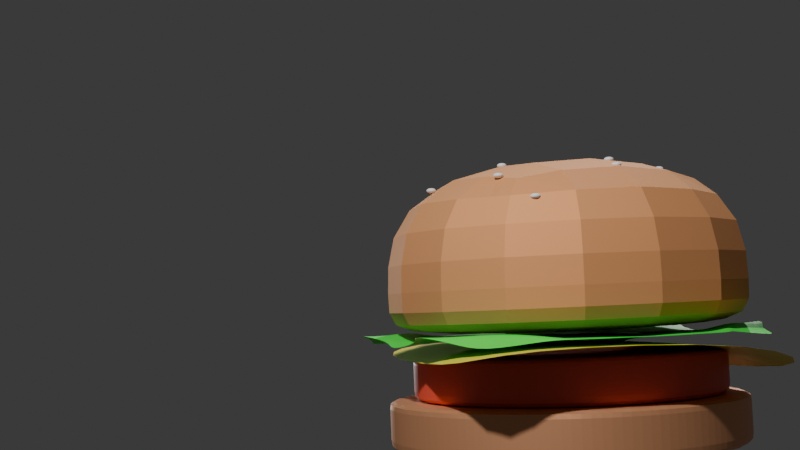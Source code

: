 # Source: hamburguesa.blend  (saved by Blender 4.4.32; exported with 4.5.12 LTS)
import bpy
from mathutils import Matrix  # noqa: F401  (used for matrix-valued properties, if any)

bpy.ops.wm.read_factory_settings(use_empty=True)
scene = bpy.context.scene
scene.name = 'Scene'

# ---- collections
col_collection = bpy.data.collections.new('Collection'); scene.collection.children.link(col_collection)

# ---- materials (node trees are filled in below, after node groups)
mat_pan_001 = bpy.data.materials.new('pan.001')
mat_material = bpy.data.materials.new('Material')
mat_material.alpha_threshold = 0.0
mat_material.roughness = 0.5
mat_material.line_color = (0.0, 0.0, 0.0, 1.0)
mat_carne_002 = bpy.data.materials.new('carne.002')
mat_material_002 = bpy.data.materials.new('Material.002')
mat_material_003 = bpy.data.materials.new('Material.003')
mat_queso_001 = bpy.data.materials.new('queso.001')
mat_material_001 = bpy.data.materials.new('Material.001')

# ---- material node trees
mat_pan_001.use_nodes = True; mat_pan_001.node_tree.nodes.clear()
_N = mat_pan_001.node_tree.nodes; _L = mat_pan_001.node_tree.links
n0 = _N.new('ShaderNodeBsdfPrincipled'); n0.name = 'BSDF Principista'; n0.location = (10, 300)
n0.inputs[0].default_value = (0.7991, 0.3813, 0.162, 1.0)
n1 = _N.new('ShaderNodeOutputMaterial'); n1.name = 'Material'; n1.location = (300, 300)
_L.new(n0.outputs[0], n1.inputs[0])
n1.is_active_output = True
mat_material.use_nodes = True; mat_material.node_tree.nodes.clear()
_N = mat_material.node_tree.nodes; _L = mat_material.node_tree.links
n0 = _N.new('ShaderNodeOutputMaterial'); n0.name = 'Material Output'; n0.location = (300, 300)
n1 = _N.new('ShaderNodeBsdfPrincipled'); n1.name = 'Principled BSDF'; n1.location = (10, 300)
n1.inputs[0].default_value = (0.7991, 0.3813, 0.162, 1.0)
n1.inputs[1].default_value = 0.578
n1.inputs[2].default_value = 0.7661
n1.inputs[3].default_value = 1.45
_L.new(n1.outputs[0], n0.inputs[0])
n0.is_active_output = True
mat_carne_002.use_nodes = True; mat_carne_002.node_tree.nodes.clear()
_N = mat_carne_002.node_tree.nodes; _L = mat_carne_002.node_tree.links
n0 = _N.new('ShaderNodeBsdfPrincipled'); n0.name = 'BSDF Principista'; n0.location = (10, 300)
n0.inputs[0].default_value = (0.8023, 0.0896, 0.04672, 1.0)
n1 = _N.new('ShaderNodeOutputMaterial'); n1.name = 'Material'; n1.location = (300, 300)
_L.new(n0.outputs[0], n1.inputs[0])
n1.is_active_output = True
mat_material_002.use_nodes = True; mat_material_002.node_tree.nodes.clear()
_N = mat_material_002.node_tree.nodes; _L = mat_material_002.node_tree.links
n0 = _N.new('ShaderNodeBsdfPrincipled'); n0.name = 'BSDF Principista'; n0.location = (10, 300)
n0.inputs[0].default_value = (0.8004, 0.3762, 0.1892, 1.0)
n0.inputs[1].default_value = 0.5413
n1 = _N.new('ShaderNodeOutputMaterial'); n1.name = 'Material'; n1.location = (300, 300)
_L.new(n0.outputs[0], n1.inputs[0])
n1.is_active_output = True
mat_material_003.use_nodes = True; mat_material_003.node_tree.nodes.clear()
_N = mat_material_003.node_tree.nodes; _L = mat_material_003.node_tree.links
n0 = _N.new('ShaderNodeBsdfPrincipled'); n0.name = 'BSDF Principista'; n0.location = (10, 300)
n0.inputs[0].default_value = (0.8, 0.3072, 0.113, 1.0)
n1 = _N.new('ShaderNodeOutputMaterial'); n1.name = 'Material'; n1.location = (300, 300)
_L.new(n0.outputs[0], n1.inputs[0])
n1.is_active_output = True
mat_queso_001.use_nodes = True; mat_queso_001.node_tree.nodes.clear()
_N = mat_queso_001.node_tree.nodes; _L = mat_queso_001.node_tree.links
n0 = _N.new('ShaderNodeBsdfPrincipled'); n0.name = 'BSDF Principista'; n0.location = (10, 300)
n0.inputs[0].default_value = (0.8, 0.7024, 0.05423, 1.0)
n1 = _N.new('ShaderNodeOutputMaterial'); n1.name = 'Material'; n1.location = (300, 300)
_L.new(n0.outputs[0], n1.inputs[0])
n1.is_active_output = True
mat_material_001.use_nodes = True; mat_material_001.node_tree.nodes.clear()
_N = mat_material_001.node_tree.nodes; _L = mat_material_001.node_tree.links
n0 = _N.new('ShaderNodeBsdfPrincipled'); n0.name = 'BSDF Principista'; n0.location = (10, 300)
n0.inputs[0].default_value = (0.0372, 0.8, 0.05866, 1.0)
n1 = _N.new('ShaderNodeOutputMaterial'); n1.name = 'Material'; n1.location = (300, 300)
_L.new(n0.outputs[0], n1.inputs[0])
n1.is_active_output = True

# ---- world
world_entorno = bpy.data.worlds.new('Entorno'); scene.world = world_entorno
world_entorno.use_nodes = True; world_entorno.node_tree.nodes.clear()
_N = world_entorno.node_tree.nodes; _L = world_entorno.node_tree.links
n0 = _N.new('ShaderNodeBackground'); n0.name = 'Fondo'; n0.location = (10, 300)
n0.inputs[0].default_value = (0.05, 0.05, 0.05, 1.0)
n1 = _N.new('ShaderNodeOutputWorld'); n1.name = 'Entorno'; n1.location = (300, 300)
_L.new(n0.outputs[0], n1.inputs[0])
n1.is_active_output = True

# ---- cameras
cam_camera = bpy.data.cameras.new('Camera')
cam_camera.clip_end = 100.0
cam_camera.ortho_scale = 7.314

# ---- lights
light_light = bpy.data.lights.new('Light', 'POINT')
light_light.energy = 1000.0
light_light.shadow_soft_size = 0.1
light_sol = bpy.data.lights.new('Sol', 'SUN')
light_sol.energy = 1.0
light_sol_001 = bpy.data.lights.new('Sol.001', 'SUN')
light_sol_001.energy = 1.0

# ---- meshes
me_cube = bpy.data.meshes.new('Cube')
me_cube.from_pydata([(0.9485, 0.7782, -0.8294), (0.9492, -0.07958, -0.8284), (0.8793, 0.7896, 0.9629), (0.8724, -0.09282, 0.9498), (-0.828, 0.7711, -0.8568), (-0.8216, -0.08287, -0.8848), (-0.919, 0.7794, 0.9012), (-0.9058, -0.1054, 0.873), (0.9436, 0.6825, -0.823), (-0.9114, 0.6567, 0.8784), (0.8668, 0.6693, 0.9553), (-0.82, 0.6883, -0.8594)], [], [(0, 4, 6, 2), (10, 2, 6, 9), (9, 6, 4, 11), (5, 1, 3, 7), (8, 0, 2, 10), (11, 4, 0, 8), (5, 11, 8, 1), (1, 8, 10, 3), (7, 9, 11, 5), (3, 10, 9, 7)])
me_cube.polygons.foreach_set('material_index', [1, 1, 1, 1, 1, 1, 1, 1, 1, 1])
_uv = me_cube.uv_layers.new(name='UVMap')
_uv.uv.foreach_set('vector', [0.625, 0.5, 0.875, 0.5, 0.875, 0.75, 0.625, 0.75, 0.5922, 0.75, 0.625, 0.75, 0.625, 1.0, 0.5922, 1.0, 0.5922, 0.0, 0.625, 0.0, 0.625, 0.25, 0.5922, 0.25, 0.1262, 0.5028, 0.4851, 0.5, 0.4851, 0.75, 0.125, 0.75, 0.5922, 0.5, 0.625, 0.5, 0.625, 0.75, 0.5922, 0.75, 0.5922, 0.25, 0.625, 0.25, 0.625, 0.5, 0.5922, 0.5, 0.4851, 0.25, 0.5922, 0.25, 0.5922, 0.5, 0.4851, 0.5, 0.4851, 0.5, 0.5922, 0.5, 0.5922, 0.75, 0.4851, 0.75, 0.4851, 0.0, 0.5922, 0.0, 0.5922, 0.25, 0.4851, 0.25, 0.4851, 0.75, 0.5922, 0.75, 0.5922, 1.0, 0.4851, 1.0])
me_cube.materials.append(mat_pan_001)
me_cube.materials.append(mat_material)
me_cube.use_mirror_vertex_groups = False
me_cube.update()
me_cilindro_001 = bpy.data.meshes.new('Cilindro.001')
me_cilindro_001.from_pydata([(0.0, 1.0, -1.0), (0.0, 1.0, -0.7053), (0.1951, 0.9808, -1.0), (0.1951, 0.9808, -0.7053), (0.3827, 0.9239, -1.0), (0.3827, 0.9239, -0.7053), (0.5556, 0.8315, -1.0), (0.5556, 0.8315, -0.7053), (0.7071, 0.7071, -1.0), (0.7071, 0.7071, -0.7053), (0.8315, 0.5556, -1.0), (0.8315, 0.5556, -0.7053), (0.9239, 0.3827, -1.0), (0.9239, 0.3827, -0.7053), (0.9808, 0.1951, -1.0), (0.9808, 0.1951, -0.7053), (1.0, 0.0, -1.0), (1.0, 0.0, -0.7053), (0.9808, -0.1951, -1.0), (0.9808, -0.1951, -0.7053), (0.9239, -0.3827, -1.0), (0.9239, -0.3827, -0.7053), (0.8315, -0.5556, -1.0), (0.8315, -0.5556, -0.7053), (0.7071, -0.7071, -1.0), (0.7071, -0.7071, -0.7053), (0.5556, -0.8315, -1.0), (0.5556, -0.8315, -0.7053), (0.3827, -0.9239, -1.0), (0.3827, -0.9239, -0.7053), (0.1951, -0.9808, -1.0), (0.1951, -0.9808, -0.7053), (0.0, -1.0, -1.0), (0.0, -1.0, -0.7053), (-0.1951, -0.9808, -1.0), (-0.1951, -0.9808, -0.7053), (-0.3827, -0.9239, -1.0), (-0.3827, -0.9239, -0.7053), (-0.5556, -0.8315, -1.0), (-0.5556, -0.8315, -0.7053), (-0.7071, -0.7071, -1.0), (-0.7071, -0.7071, -0.7053), (-0.8315, -0.5556, -1.0), (-0.8315, -0.5556, -0.7053), (-0.9239, -0.3827, -1.0), (-0.9239, -0.3827, -0.7053), (-0.9808, -0.1951, -1.0), (-0.9808, -0.1951, -0.7053), (-1.0, 0.0, -1.0), (-1.0, 0.0, -0.7053), (-0.9808, 0.1951, -1.0), (-0.9808, 0.1951, -0.7053), (-0.9239, 0.3827, -1.0), (-0.9239, 0.3827, -0.7053), (-0.8315, 0.5556, -1.0), (-0.8315, 0.5556, -0.7053), (-0.7071, 0.7071, -1.0), (-0.7071, 0.7071, -0.7053), (-0.5556, 0.8315, -1.0), (-0.5556, 0.8315, -0.7053), (-0.3827, 0.9239, -1.0), (-0.3827, 0.9239, -0.7053), (-0.1951, 0.9808, -1.0), (-0.1951, 0.9808, -0.7053), (0.9904, 0.09755, -1.0), (0.9904, 0.09755, -0.7053), (0.0, 1.0, -1.0), (0.1951, 0.9808, -1.0), (0.3827, 0.9239, -1.0), (0.5556, 0.8315, -1.0), (0.7071, 0.7071, -1.0), (0.8315, 0.5556, -1.0), (0.9239, 0.3827, -1.0), (0.9808, 0.1951, -1.0), (1.0, 0.0, -1.0), (0.9808, -0.1951, -1.0), (0.9239, -0.3827, -1.0), (0.8315, -0.5556, -1.0), (0.7071, -0.7071, -1.0), (0.5556, -0.8315, -1.0), (0.3827, -0.9239, -1.0), (0.1951, -0.9808, -1.0), (0.0, -1.0, -1.0), (-0.1951, -0.9808, -1.0), (-0.3827, -0.9239, -1.0), (-0.5556, -0.8315, -1.0), (-0.7071, -0.7071, -1.0), (-0.8315, -0.5556, -1.0), (-0.9239, -0.3827, -1.0), (-0.9808, -0.1951, -1.0), (-1.0, 0.0, -1.0), (-0.9808, 0.1951, -1.0), (-0.9239, 0.3827, -1.0), (-0.8315, 0.5556, -1.0), (-0.7071, 0.7071, -1.0), (-0.5556, 0.8315, -1.0), (-0.3827, 0.9239, -1.0), (-0.1951, 0.9808, -1.0), (0.9904, 0.09755, -1.0), (0.0, 1.0, -0.7579), (0.1951, 0.9808, -0.7579), (0.3827, 0.9239, -0.7579), (0.5556, 0.8315, -0.7579), (0.7071, 0.7071, -0.7579), (0.8315, 0.5556, -0.7579), (0.9239, 0.3827, -0.7579), (0.9808, 0.1951, -0.7579), (1.0, 0.0, -0.7579), (0.9808, -0.1951, -0.7579), (0.9239, -0.3827, -0.7579), (0.8315, -0.5556, -0.7579), (0.7071, -0.7071, -0.7579), (0.5556, -0.8315, -0.7579), (0.3827, -0.9239, -0.7579), (0.1951, -0.9808, -0.7579), (0.0, -1.0, -0.7579), (-0.1951, -0.9808, -0.7579), (-0.3827, -0.9239, -0.7579), (-0.5556, -0.8315, -0.7579), (-0.7071, -0.7071, -0.7579), (-0.8315, -0.5556, -0.7579), (-0.9239, -0.3827, -0.7579), (-0.9808, -0.1951, -0.7579), (-1.0, 0.0, -0.7579), (-0.9808, 0.1951, -0.7579), (-0.9239, 0.3827, -0.7579), (-0.8315, 0.5556, -0.7579), (-0.7071, 0.7071, -0.7579), (-0.5556, 0.8315, -0.7579), (-0.3827, 0.9239, -0.7579), (-0.1951, 0.9808, -0.7579), (0.9904, 0.09755, -0.7579)], [], [(99, 1, 3, 100), (100, 3, 5, 101), (101, 5, 7, 102), (102, 7, 9, 103), (103, 9, 11, 104), (104, 11, 13, 105), (105, 13, 15, 106), (131, 65, 17, 107), (107, 17, 19, 108), (108, 19, 21, 109), (109, 21, 23, 110), (110, 23, 25, 111), (111, 25, 27, 112), (112, 27, 29, 113), (113, 29, 31, 114), (114, 31, 33, 115), (115, 33, 35, 116), (116, 35, 37, 117), (117, 37, 39, 118), (118, 39, 41, 119), (119, 41, 43, 120), (120, 43, 45, 121), (121, 45, 47, 122), (122, 47, 49, 123), (123, 49, 51, 124), (124, 51, 53, 125), (125, 53, 55, 126), (126, 55, 57, 127), (127, 57, 59, 128), (128, 59, 61, 129), (3, 1, 63, 61, 59, 57, 55, 53, 51, 49, 47, 45, 43, 41, 39, 37, 35, 33, 31, 29, 27, 25, 23, 21, 19, 17, 65, 15, 13, 11, 9, 7, 5), (129, 61, 63, 130), (130, 63, 1, 99), (0, 2, 4, 6, 8, 10, 12, 14, 64, 16, 18, 20, 22, 24, 26, 28, 30, 32, 34, 36, 38, 40, 42, 44, 46, 48, 50, 52, 54, 56, 58, 60, 62), (106, 15, 65, 131), (14, 73, 98, 64), (62, 97, 66, 0), (60, 96, 97, 62), (58, 95, 96, 60), (56, 94, 95, 58), (54, 93, 94, 56), (52, 92, 93, 54), (50, 91, 92, 52), (48, 90, 91, 50), (46, 89, 90, 48), (44, 88, 89, 46), (42, 87, 88, 44), (40, 86, 87, 42), (38, 85, 86, 40), (36, 84, 85, 38), (34, 83, 84, 36), (32, 82, 83, 34), (30, 81, 82, 32), (28, 80, 81, 30), (26, 79, 80, 28), (24, 78, 79, 26), (22, 77, 78, 24), (20, 76, 77, 22), (18, 75, 76, 20), (16, 74, 75, 18), (64, 98, 74, 16), (12, 72, 73, 14), (10, 71, 72, 12), (8, 70, 71, 10), (6, 69, 70, 8), (4, 68, 69, 6), (2, 67, 68, 4), (0, 66, 67, 2), (73, 106, 131, 98), (97, 130, 99, 66), (96, 129, 130, 97), (95, 128, 129, 96), (94, 127, 128, 95), (93, 126, 127, 94), (92, 125, 126, 93), (91, 124, 125, 92), (90, 123, 124, 91), (89, 122, 123, 90), (88, 121, 122, 89), (87, 120, 121, 88), (86, 119, 120, 87), (85, 118, 119, 86), (84, 117, 118, 85), (83, 116, 117, 84), (82, 115, 116, 83), (81, 114, 115, 82), (80, 113, 114, 81), (79, 112, 113, 80), (78, 111, 112, 79), (77, 110, 111, 78), (76, 109, 110, 77), (75, 108, 109, 76), (74, 107, 108, 75), (98, 131, 107, 74), (72, 105, 106, 73), (71, 104, 105, 72), (70, 103, 104, 71), (69, 102, 103, 70), (68, 101, 102, 69), (67, 100, 101, 68), (66, 99, 100, 67)])
_uv = me_cilindro_001.uv_layers.new(name='MapaUV')
_uv.uv.foreach_set('vector', [1.0, 0.5605, 1.0, 0.5737, 0.9688, 0.5737, 0.9688, 0.5605, 0.9688, 0.5605, 0.9688, 0.5737, 0.9375, 0.5737, 0.9375, 0.5605, 0.9375, 0.5605, 0.9375, 0.5737, 0.9062, 0.5737, 0.9062, 0.5605, 0.9062, 0.5605, 0.9062, 0.5737, 0.875, 0.5737, 0.875, 0.5605, 0.875, 0.5605, 0.875, 0.5737, 0.8438, 0.5737, 0.8438, 0.5605, 0.8438, 0.5605, 0.8438, 0.5737, 0.8125, 0.5737, 0.8125, 0.5605, 0.8125, 0.5605, 0.8125, 0.5737, 0.7813, 0.5737, 0.7813, 0.5605, 0.7656, 0.5605, 0.7656, 0.5737, 0.75, 0.5737, 0.75, 0.5605, 0.75, 0.5605, 0.75, 0.5737, 0.7188, 0.5737, 0.7188, 0.5605, 0.7188, 0.5605, 0.7188, 0.5737, 0.6875, 0.5737, 0.6875, 0.5605, 0.6875, 0.5605, 0.6875, 0.5737, 0.6562, 0.5737, 0.6562, 0.5605, 0.6562, 0.5605, 0.6562, 0.5737, 0.625, 0.5737, 0.625, 0.5605, 0.625, 0.5605, 0.625, 0.5737, 0.5938, 0.5737, 0.5938, 0.5605, 0.5938, 0.5605, 0.5938, 0.5737, 0.5625, 0.5737, 0.5625, 0.5605, 0.5625, 0.5605, 0.5625, 0.5737, 0.5312, 0.5737, 0.5312, 0.5605, 0.5312, 0.5605, 0.5312, 0.5737, 0.5, 0.5737, 0.5, 0.5605, 0.5, 0.5605, 0.5, 0.5737, 0.4688, 0.5737, 0.4688, 0.5605, 0.4688, 0.5605, 0.4688, 0.5737, 0.4375, 0.5737, 0.4375, 0.5605, 0.4375, 0.5605, 0.4375, 0.5737, 0.4063, 0.5737, 0.4062, 0.5605, 0.4062, 0.5605, 0.4063, 0.5737, 0.375, 0.5737, 0.375, 0.5605, 0.375, 0.5605, 0.375, 0.5737, 0.3438, 0.5737, 0.3438, 0.5605, 0.3438, 0.5605, 0.3438, 0.5737, 0.3125, 0.5737, 0.3125, 0.5605, 0.3125, 0.5605, 0.3125, 0.5737, 0.2812, 0.5737, 0.2812, 0.5605, 0.2812, 0.5605, 0.2812, 0.5737, 0.25, 0.5737, 0.25, 0.5605, 0.25, 0.5605, 0.25, 0.5737, 0.2188, 0.5737, 0.2188, 0.5605, 0.2188, 0.5605, 0.2188, 0.5737, 0.1875, 0.5737, 0.1875, 0.5605, 0.1875, 0.5605, 0.1875, 0.5737, 0.1562, 0.5737, 0.1562, 0.5605, 0.1562, 0.5605, 0.1562, 0.5737, 0.125, 0.5737, 0.125, 0.5605, 0.125, 0.5605, 0.125, 0.5737, 0.09375, 0.5737, 0.09375, 0.5605, 0.09375, 0.5605, 0.09375, 0.5737, 0.0625, 0.5737, 0.0625, 0.5605, 0.2968, 0.4854, 0.25, 0.49, 0.2032, 0.4854, 0.1582, 0.4717, 0.1167, 0.4496, 0.08029, 0.4197, 0.05045, 0.3833, 0.02827, 0.3418, 0.01461, 0.2968, 0.01, 0.25, 0.01461, 0.2032, 0.02827, 0.1582, 0.05045, 0.1167, 0.08029, 0.08029, 0.1167, 0.05045, 0.1582, 0.02827, 0.2032, 0.01461, 0.25, 0.01, 0.2968, 0.01461, 0.3418, 0.02827, 0.3833, 0.05045, 0.4197, 0.08029, 0.4496, 0.1167, 0.4717, 0.1582, 0.4854, 0.2032, 0.49, 0.25, 0.4877, 0.2734, 0.4854, 0.2968, 0.4717, 0.3418, 0.4496, 0.3833, 0.4197, 0.4197, 0.3833, 0.4496, 0.3418, 0.4717, 0.0625, 0.5605, 0.0625, 0.5737, 0.03125, 0.5737, 0.03125, 0.5605, 0.03125, 0.5605, 0.03125, 0.5737, 0.0, 0.5737, 0.0, 0.5605, 0.75, 0.49, 0.7968, 0.4854, 0.8418, 0.4717, 0.8833, 0.4496, 0.9197, 0.4197, 0.9496, 0.3833, 0.9717, 0.3418, 0.9854, 0.2968, 0.9877, 0.2734, 0.99, 0.25, 0.9854, 0.2032, 0.9717, 0.1582, 0.9496, 0.1167, 0.9197, 0.08029, 0.8833, 0.05045, 0.8418, 0.02827, 0.7968, 0.01461, 0.75, 0.01, 0.7032, 0.01461, 0.6582, 0.02827, 0.6167, 0.05045, 0.5803, 0.08029, 0.5504, 0.1167, 0.5283, 0.1582, 0.5146, 0.2032, 0.51, 0.25, 0.5146, 0.2968, 0.5283, 0.3418, 0.5504, 0.3833, 0.5803, 0.4197, 0.6167, 0.4496, 0.6582, 0.4717, 0.7032, 0.4854, 0.7813, 0.5605, 0.7813, 0.5737, 0.7656, 0.5737, 0.7656, 0.5605, 0.7812, 0.5, 0.7812, 0.5, 0.7656, 0.5, 0.7656, 0.5, 0.03125, 0.5, 0.03125, 0.5, 0.0, 0.5, 0.0, 0.5, 0.0625, 0.5, 0.0625, 0.5, 0.03125, 0.5, 0.03125, 0.5, 0.09375, 0.5, 0.09375, 0.5, 0.0625, 0.5, 0.0625, 0.5, 0.125, 0.5, 0.125, 0.5, 0.09375, 0.5, 0.09375, 0.5, 0.1562, 0.5, 0.1562, 0.5, 0.125, 0.5, 0.125, 0.5, 0.1875, 0.5, 0.1875, 0.5, 0.1562, 0.5, 0.1562, 0.5, 0.2188, 0.5, 0.2188, 0.5, 0.1875, 0.5, 0.1875, 0.5, 0.25, 0.5, 0.25, 0.5, 0.2188, 0.5, 0.2188, 0.5, 0.2812, 0.5, 0.2812, 0.5, 0.25, 0.5, 0.25, 0.5, 0.3125, 0.5, 0.3125, 0.5, 0.2812, 0.5, 0.2812, 0.5, 0.3438, 0.5, 0.3438, 0.5, 0.3125, 0.5, 0.3125, 0.5, 0.375, 0.5, 0.375, 0.5, 0.3438, 0.5, 0.3438, 0.5, 0.4062, 0.5, 0.4062, 0.5, 0.375, 0.5, 0.375, 0.5, 0.4375, 0.5, 0.4375, 0.5, 0.4062, 0.5, 0.4062, 0.5, 0.4688, 0.5, 0.4688, 0.5, 0.4375, 0.5, 0.4375, 0.5, 0.5, 0.5, 0.5, 0.5, 0.4688, 0.5, 0.4688, 0.5, 0.5312, 0.5, 0.5312, 0.5, 0.5, 0.5, 0.5, 0.5, 0.5625, 0.5, 0.5625, 0.5, 0.5312, 0.5, 0.5312, 0.5, 0.5938, 0.5, 0.5938, 0.5, 0.5625, 0.5, 0.5625, 0.5, 0.625, 0.5, 0.625, 0.5, 0.5938, 0.5, 0.5938, 0.5, 0.6562, 0.5, 0.6562, 0.5, 0.625, 0.5, 0.625, 0.5, 0.6875, 0.5, 0.6875, 0.5, 0.6562, 0.5, 0.6562, 0.5, 0.7188, 0.5, 0.7188, 0.5, 0.6875, 0.5, 0.6875, 0.5, 0.75, 0.5, 0.75, 0.5, 0.7188, 0.5, 0.7188, 0.5, 0.7656, 0.5, 0.7656, 0.5, 0.75, 0.5, 0.75, 0.5, 0.8125, 0.5, 0.8125, 0.5, 0.7812, 0.5, 0.7812, 0.5, 0.8438, 0.5, 0.8438, 0.5, 0.8125, 0.5, 0.8125, 0.5, 0.875, 0.5, 0.875, 0.5, 0.8438, 0.5, 0.8438, 0.5, 0.9062, 0.5, 0.9062, 0.5, 0.875, 0.5, 0.875, 0.5, 0.9375, 0.5, 0.9375, 0.5, 0.9062, 0.5, 0.9062, 0.5, 0.9688, 0.5, 0.9688, 0.5, 0.9375, 0.5, 0.9375, 0.5, 1.0, 0.5, 1.0, 0.5, 0.9688, 0.5, 0.9688, 0.5, 0.7812, 0.5, 0.7813, 0.5605, 0.7656, 0.5605, 0.7656, 0.5, 0.03125, 0.5, 0.03125, 0.5605, 0.0, 0.5605, 0.0, 0.5, 0.0625, 0.5, 0.0625, 0.5605, 0.03125, 0.5605, 0.03125, 0.5, 0.09375, 0.5, 0.09375, 0.5605, 0.0625, 0.5605, 0.0625, 0.5, 0.125, 0.5, 0.125, 0.5605, 0.09375, 0.5605, 0.09375, 0.5, 0.1562, 0.5, 0.1562, 0.5605, 0.125, 0.5605, 0.125, 0.5, 0.1875, 0.5, 0.1875, 0.5605, 0.1562, 0.5605, 0.1562, 0.5, 0.2188, 0.5, 0.2188, 0.5605, 0.1875, 0.5605, 0.1875, 0.5, 0.25, 0.5, 0.25, 0.5605, 0.2188, 0.5605, 0.2188, 0.5, 0.2812, 0.5, 0.2812, 0.5605, 0.25, 0.5605, 0.25, 0.5, 0.3125, 0.5, 0.3125, 0.5605, 0.2812, 0.5605, 0.2812, 0.5, 0.3438, 0.5, 0.3438, 0.5605, 0.3125, 0.5605, 0.3125, 0.5, 0.375, 0.5, 0.375, 0.5605, 0.3438, 0.5605, 0.3438, 0.5, 0.4062, 0.5, 0.4062, 0.5605, 0.375, 0.5605, 0.375, 0.5, 0.4375, 0.5, 0.4375, 0.5605, 0.4062, 0.5605, 0.4062, 0.5, 0.4688, 0.5, 0.4688, 0.5605, 0.4375, 0.5605, 0.4375, 0.5, 0.5, 0.5, 0.5, 0.5605, 0.4688, 0.5605, 0.4688, 0.5, 0.5312, 0.5, 0.5312, 0.5605, 0.5, 0.5605, 0.5, 0.5, 0.5625, 0.5, 0.5625, 0.5605, 0.5312, 0.5605, 0.5312, 0.5, 0.5938, 0.5, 0.5938, 0.5605, 0.5625, 0.5605, 0.5625, 0.5, 0.625, 0.5, 0.625, 0.5605, 0.5938, 0.5605, 0.5938, 0.5, 0.6562, 0.5, 0.6562, 0.5605, 0.625, 0.5605, 0.625, 0.5, 0.6875, 0.5, 0.6875, 0.5605, 0.6562, 0.5605, 0.6562, 0.5, 0.7188, 0.5, 0.7188, 0.5605, 0.6875, 0.5605, 0.6875, 0.5, 0.75, 0.5, 0.75, 0.5605, 0.7188, 0.5605, 0.7188, 0.5, 0.7656, 0.5, 0.7656, 0.5605, 0.75, 0.5605, 0.75, 0.5, 0.8125, 0.5, 0.8125, 0.5605, 0.7813, 0.5605, 0.7812, 0.5, 0.8438, 0.5, 0.8438, 0.5605, 0.8125, 0.5605, 0.8125, 0.5, 0.875, 0.5, 0.875, 0.5605, 0.8438, 0.5605, 0.8438, 0.5, 0.9062, 0.5, 0.9062, 0.5605, 0.875, 0.5605, 0.875, 0.5, 0.9375, 0.5, 0.9375, 0.5605, 0.9062, 0.5605, 0.9062, 0.5, 0.9688, 0.5, 0.9688, 0.5605, 0.9375, 0.5605, 0.9375, 0.5, 1.0, 0.5, 1.0, 0.5605, 0.9688, 0.5605, 0.9688, 0.5])
me_cilindro_001.materials.append(mat_carne_002)
me_cilindro_001.update()
me_cilindro_002 = bpy.data.meshes.new('Cilindro.002')
me_cilindro_002.from_pydata([(0.0, 1.0, -1.0), (0.0, 1.0, -0.7053), (0.1951, 0.9808, -1.0), (0.1951, 0.9808, -0.7053), (0.3827, 0.9239, -1.0), (0.3827, 0.9239, -0.7053), (0.5556, 0.8315, -1.0), (0.5556, 0.8315, -0.7053), (0.7071, 0.7071, -1.0), (0.7071, 0.7071, -0.7053), (0.8315, 0.5556, -1.0), (0.8315, 0.5556, -0.7053), (0.9239, 0.3827, -1.0), (0.9239, 0.3827, -0.7053), (0.9808, 0.1951, -1.0), (0.9808, 0.1951, -0.7053), (1.0, 0.0, -1.0), (1.0, 0.0, -0.7053), (0.9808, -0.1951, -1.0), (0.9808, -0.1951, -0.7053), (0.9239, -0.3827, -1.0), (0.9239, -0.3827, -0.7053), (0.8315, -0.5556, -1.0), (0.8315, -0.5556, -0.7053), (0.7071, -0.7071, -1.0), (0.7071, -0.7071, -0.7053), (0.5556, -0.8315, -1.0), (0.5556, -0.8315, -0.7053), (0.3827, -0.9239, -1.0), (0.3827, -0.9239, -0.7053), (0.1951, -0.9808, -1.0), (0.1951, -0.9808, -0.7053), (0.0, -1.0, -1.0), (0.0, -1.0, -0.7053), (-0.1951, -0.9808, -1.0), (-0.1951, -0.9808, -0.7053), (-0.3827, -0.9239, -1.0), (-0.3827, -0.9239, -0.7053), (-0.5556, -0.8315, -1.0), (-0.5556, -0.8315, -0.7053), (-0.7071, -0.7071, -1.0), (-0.7071, -0.7071, -0.7053), (-0.8315, -0.5556, -1.0), (-0.8315, -0.5556, -0.7053), (-0.9239, -0.3827, -1.0), (-0.9239, -0.3827, -0.7053), (-0.9808, -0.1951, -1.0), (-0.9808, -0.1951, -0.7053), (-1.0, 0.0, -1.0), (-1.0, 0.0, -0.7053), (-0.9808, 0.1951, -1.0), (-0.9808, 0.1951, -0.7053), (-0.9239, 0.3827, -1.0), (-0.9239, 0.3827, -0.7053), (-0.8315, 0.5556, -1.0), (-0.8315, 0.5556, -0.7053), (-0.7071, 0.7071, -1.0), (-0.7071, 0.7071, -0.7053), (-0.5556, 0.8315, -1.0), (-0.5556, 0.8315, -0.7053), (-0.3827, 0.9239, -1.0), (-0.3827, 0.9239, -0.7053), (-0.1951, 0.9808, -1.0), (-0.1951, 0.9808, -0.7053), (0.9904, 0.09755, -1.0), (0.9904, 0.09755, -0.7053), (0.0, 1.0, -1.0), (0.1951, 0.9808, -1.0), (0.3827, 0.9239, -1.0), (0.5556, 0.8315, -1.0), (0.7071, 0.7071, -1.0), (0.8315, 0.5556, -1.0), (0.9239, 0.3827, -1.0), (0.9808, 0.1951, -1.0), (1.0, 0.0, -1.0), (0.9808, -0.1951, -1.0), (0.9239, -0.3827, -1.0), (0.8315, -0.5556, -1.0), (0.7071, -0.7071, -1.0), (0.5556, -0.8315, -1.0), (0.3827, -0.9239, -1.0), (0.1951, -0.9808, -1.0), (0.0, -1.0, -1.0), (-0.1951, -0.9808, -1.0), (-0.3827, -0.9239, -1.0), (-0.5556, -0.8315, -1.0), (-0.7071, -0.7071, -1.0), (-0.8315, -0.5556, -1.0), (-0.9239, -0.3827, -1.0), (-0.9808, -0.1951, -1.0), (-1.0, 0.0, -1.0), (-0.9808, 0.1951, -1.0), (-0.9239, 0.3827, -1.0), (-0.8315, 0.5556, -1.0), (-0.7071, 0.7071, -1.0), (-0.5556, 0.8315, -1.0), (-0.3827, 0.9239, -1.0), (-0.1951, 0.9808, -1.0), (0.9904, 0.09755, -1.0), (0.0, 1.0, -0.7579), (0.1951, 0.9808, -0.7579), (0.3827, 0.9239, -0.7579), (0.5556, 0.8315, -0.7579), (0.7071, 0.7071, -0.7579), (0.8315, 0.5556, -0.7579), (0.9239, 0.3827, -0.7579), (0.9808, 0.1951, -0.7579), (1.0, 0.0, -0.7579), (0.9808, -0.1951, -0.7579), (0.9239, -0.3827, -0.7579), (0.8315, -0.5556, -0.7579), (0.7071, -0.7071, -0.7579), (0.5556, -0.8315, -0.7579), (0.3827, -0.9239, -0.7579), (0.1951, -0.9808, -0.7579), (0.0, -1.0, -0.7579), (-0.1951, -0.9808, -0.7579), (-0.3827, -0.9239, -0.7579), (-0.5556, -0.8315, -0.7579), (-0.7071, -0.7071, -0.7579), (-0.8315, -0.5556, -0.7579), (-0.9239, -0.3827, -0.7579), (-0.9808, -0.1951, -0.7579), (-1.0, 0.0, -0.7579), (-0.9808, 0.1951, -0.7579), (-0.9239, 0.3827, -0.7579), (-0.8315, 0.5556, -0.7579), (-0.7071, 0.7071, -0.7579), (-0.5556, 0.8315, -0.7579), (-0.3827, 0.9239, -0.7579), (-0.1951, 0.9808, -0.7579), (0.9904, 0.09755, -0.7579)], [], [(99, 1, 3, 100), (100, 3, 5, 101), (101, 5, 7, 102), (102, 7, 9, 103), (103, 9, 11, 104), (104, 11, 13, 105), (105, 13, 15, 106), (131, 65, 17, 107), (107, 17, 19, 108), (108, 19, 21, 109), (109, 21, 23, 110), (110, 23, 25, 111), (111, 25, 27, 112), (112, 27, 29, 113), (113, 29, 31, 114), (114, 31, 33, 115), (115, 33, 35, 116), (116, 35, 37, 117), (117, 37, 39, 118), (118, 39, 41, 119), (119, 41, 43, 120), (120, 43, 45, 121), (121, 45, 47, 122), (122, 47, 49, 123), (123, 49, 51, 124), (124, 51, 53, 125), (125, 53, 55, 126), (126, 55, 57, 127), (127, 57, 59, 128), (128, 59, 61, 129), (3, 1, 63, 61, 59, 57, 55, 53, 51, 49, 47, 45, 43, 41, 39, 37, 35, 33, 31, 29, 27, 25, 23, 21, 19, 17, 65, 15, 13, 11, 9, 7, 5), (129, 61, 63, 130), (130, 63, 1, 99), (0, 2, 4, 6, 8, 10, 12, 14, 64, 16, 18, 20, 22, 24, 26, 28, 30, 32, 34, 36, 38, 40, 42, 44, 46, 48, 50, 52, 54, 56, 58, 60, 62), (106, 15, 65, 131), (14, 73, 98, 64), (62, 97, 66, 0), (60, 96, 97, 62), (58, 95, 96, 60), (56, 94, 95, 58), (54, 93, 94, 56), (52, 92, 93, 54), (50, 91, 92, 52), (48, 90, 91, 50), (46, 89, 90, 48), (44, 88, 89, 46), (42, 87, 88, 44), (40, 86, 87, 42), (38, 85, 86, 40), (36, 84, 85, 38), (34, 83, 84, 36), (32, 82, 83, 34), (30, 81, 82, 32), (28, 80, 81, 30), (26, 79, 80, 28), (24, 78, 79, 26), (22, 77, 78, 24), (20, 76, 77, 22), (18, 75, 76, 20), (16, 74, 75, 18), (64, 98, 74, 16), (12, 72, 73, 14), (10, 71, 72, 12), (8, 70, 71, 10), (6, 69, 70, 8), (4, 68, 69, 6), (2, 67, 68, 4), (0, 66, 67, 2), (73, 106, 131, 98), (97, 130, 99, 66), (96, 129, 130, 97), (95, 128, 129, 96), (94, 127, 128, 95), (93, 126, 127, 94), (92, 125, 126, 93), (91, 124, 125, 92), (90, 123, 124, 91), (89, 122, 123, 90), (88, 121, 122, 89), (87, 120, 121, 88), (86, 119, 120, 87), (85, 118, 119, 86), (84, 117, 118, 85), (83, 116, 117, 84), (82, 115, 116, 83), (81, 114, 115, 82), (80, 113, 114, 81), (79, 112, 113, 80), (78, 111, 112, 79), (77, 110, 111, 78), (76, 109, 110, 77), (75, 108, 109, 76), (74, 107, 108, 75), (98, 131, 107, 74), (72, 105, 106, 73), (71, 104, 105, 72), (70, 103, 104, 71), (69, 102, 103, 70), (68, 101, 102, 69), (67, 100, 101, 68), (66, 99, 100, 67)])
_uv = me_cilindro_002.uv_layers.new(name='MapaUV')
_uv.uv.foreach_set('vector', [1.0, 0.5605, 1.0, 0.5737, 0.9688, 0.5737, 0.9688, 0.5605, 0.9688, 0.5605, 0.9688, 0.5737, 0.9375, 0.5737, 0.9375, 0.5605, 0.9375, 0.5605, 0.9375, 0.5737, 0.9062, 0.5737, 0.9062, 0.5605, 0.9062, 0.5605, 0.9062, 0.5737, 0.875, 0.5737, 0.875, 0.5605, 0.875, 0.5605, 0.875, 0.5737, 0.8438, 0.5737, 0.8438, 0.5605, 0.8438, 0.5605, 0.8438, 0.5737, 0.8125, 0.5737, 0.8125, 0.5605, 0.8125, 0.5605, 0.8125, 0.5737, 0.7813, 0.5737, 0.7813, 0.5605, 0.7656, 0.5605, 0.7656, 0.5737, 0.75, 0.5737, 0.75, 0.5605, 0.75, 0.5605, 0.75, 0.5737, 0.7188, 0.5737, 0.7188, 0.5605, 0.7188, 0.5605, 0.7188, 0.5737, 0.6875, 0.5737, 0.6875, 0.5605, 0.6875, 0.5605, 0.6875, 0.5737, 0.6562, 0.5737, 0.6562, 0.5605, 0.6562, 0.5605, 0.6562, 0.5737, 0.625, 0.5737, 0.625, 0.5605, 0.625, 0.5605, 0.625, 0.5737, 0.5938, 0.5737, 0.5938, 0.5605, 0.5938, 0.5605, 0.5938, 0.5737, 0.5625, 0.5737, 0.5625, 0.5605, 0.5625, 0.5605, 0.5625, 0.5737, 0.5312, 0.5737, 0.5312, 0.5605, 0.5312, 0.5605, 0.5312, 0.5737, 0.5, 0.5737, 0.5, 0.5605, 0.5, 0.5605, 0.5, 0.5737, 0.4688, 0.5737, 0.4688, 0.5605, 0.4688, 0.5605, 0.4688, 0.5737, 0.4375, 0.5737, 0.4375, 0.5605, 0.4375, 0.5605, 0.4375, 0.5737, 0.4063, 0.5737, 0.4062, 0.5605, 0.4062, 0.5605, 0.4063, 0.5737, 0.375, 0.5737, 0.375, 0.5605, 0.375, 0.5605, 0.375, 0.5737, 0.3438, 0.5737, 0.3438, 0.5605, 0.3438, 0.5605, 0.3438, 0.5737, 0.3125, 0.5737, 0.3125, 0.5605, 0.3125, 0.5605, 0.3125, 0.5737, 0.2812, 0.5737, 0.2812, 0.5605, 0.2812, 0.5605, 0.2812, 0.5737, 0.25, 0.5737, 0.25, 0.5605, 0.25, 0.5605, 0.25, 0.5737, 0.2188, 0.5737, 0.2188, 0.5605, 0.2188, 0.5605, 0.2188, 0.5737, 0.1875, 0.5737, 0.1875, 0.5605, 0.1875, 0.5605, 0.1875, 0.5737, 0.1562, 0.5737, 0.1562, 0.5605, 0.1562, 0.5605, 0.1562, 0.5737, 0.125, 0.5737, 0.125, 0.5605, 0.125, 0.5605, 0.125, 0.5737, 0.09375, 0.5737, 0.09375, 0.5605, 0.09375, 0.5605, 0.09375, 0.5737, 0.0625, 0.5737, 0.0625, 0.5605, 0.2968, 0.4854, 0.25, 0.49, 0.2032, 0.4854, 0.1582, 0.4717, 0.1167, 0.4496, 0.08029, 0.4197, 0.05045, 0.3833, 0.02827, 0.3418, 0.01461, 0.2968, 0.01, 0.25, 0.01461, 0.2032, 0.02827, 0.1582, 0.05045, 0.1167, 0.08029, 0.08029, 0.1167, 0.05045, 0.1582, 0.02827, 0.2032, 0.01461, 0.25, 0.01, 0.2968, 0.01461, 0.3418, 0.02827, 0.3833, 0.05045, 0.4197, 0.08029, 0.4496, 0.1167, 0.4717, 0.1582, 0.4854, 0.2032, 0.49, 0.25, 0.4877, 0.2734, 0.4854, 0.2968, 0.4717, 0.3418, 0.4496, 0.3833, 0.4197, 0.4197, 0.3833, 0.4496, 0.3418, 0.4717, 0.0625, 0.5605, 0.0625, 0.5737, 0.03125, 0.5737, 0.03125, 0.5605, 0.03125, 0.5605, 0.03125, 0.5737, 0.0, 0.5737, 0.0, 0.5605, 0.75, 0.49, 0.7968, 0.4854, 0.8418, 0.4717, 0.8833, 0.4496, 0.9197, 0.4197, 0.9496, 0.3833, 0.9717, 0.3418, 0.9854, 0.2968, 0.9877, 0.2734, 0.99, 0.25, 0.9854, 0.2032, 0.9717, 0.1582, 0.9496, 0.1167, 0.9197, 0.08029, 0.8833, 0.05045, 0.8418, 0.02827, 0.7968, 0.01461, 0.75, 0.01, 0.7032, 0.01461, 0.6582, 0.02827, 0.6167, 0.05045, 0.5803, 0.08029, 0.5504, 0.1167, 0.5283, 0.1582, 0.5146, 0.2032, 0.51, 0.25, 0.5146, 0.2968, 0.5283, 0.3418, 0.5504, 0.3833, 0.5803, 0.4197, 0.6167, 0.4496, 0.6582, 0.4717, 0.7032, 0.4854, 0.7813, 0.5605, 0.7813, 0.5737, 0.7656, 0.5737, 0.7656, 0.5605, 0.7812, 0.5, 0.7812, 0.5, 0.7656, 0.5, 0.7656, 0.5, 0.03125, 0.5, 0.03125, 0.5, 0.0, 0.5, 0.0, 0.5, 0.0625, 0.5, 0.0625, 0.5, 0.03125, 0.5, 0.03125, 0.5, 0.09375, 0.5, 0.09375, 0.5, 0.0625, 0.5, 0.0625, 0.5, 0.125, 0.5, 0.125, 0.5, 0.09375, 0.5, 0.09375, 0.5, 0.1562, 0.5, 0.1562, 0.5, 0.125, 0.5, 0.125, 0.5, 0.1875, 0.5, 0.1875, 0.5, 0.1562, 0.5, 0.1562, 0.5, 0.2188, 0.5, 0.2188, 0.5, 0.1875, 0.5, 0.1875, 0.5, 0.25, 0.5, 0.25, 0.5, 0.2188, 0.5, 0.2188, 0.5, 0.2812, 0.5, 0.2812, 0.5, 0.25, 0.5, 0.25, 0.5, 0.3125, 0.5, 0.3125, 0.5, 0.2812, 0.5, 0.2812, 0.5, 0.3438, 0.5, 0.3438, 0.5, 0.3125, 0.5, 0.3125, 0.5, 0.375, 0.5, 0.375, 0.5, 0.3438, 0.5, 0.3438, 0.5, 0.4062, 0.5, 0.4062, 0.5, 0.375, 0.5, 0.375, 0.5, 0.4375, 0.5, 0.4375, 0.5, 0.4062, 0.5, 0.4062, 0.5, 0.4688, 0.5, 0.4688, 0.5, 0.4375, 0.5, 0.4375, 0.5, 0.5, 0.5, 0.5, 0.5, 0.4688, 0.5, 0.4688, 0.5, 0.5312, 0.5, 0.5312, 0.5, 0.5, 0.5, 0.5, 0.5, 0.5625, 0.5, 0.5625, 0.5, 0.5312, 0.5, 0.5312, 0.5, 0.5938, 0.5, 0.5938, 0.5, 0.5625, 0.5, 0.5625, 0.5, 0.625, 0.5, 0.625, 0.5, 0.5938, 0.5, 0.5938, 0.5, 0.6562, 0.5, 0.6562, 0.5, 0.625, 0.5, 0.625, 0.5, 0.6875, 0.5, 0.6875, 0.5, 0.6562, 0.5, 0.6562, 0.5, 0.7188, 0.5, 0.7188, 0.5, 0.6875, 0.5, 0.6875, 0.5, 0.75, 0.5, 0.75, 0.5, 0.7188, 0.5, 0.7188, 0.5, 0.7656, 0.5, 0.7656, 0.5, 0.75, 0.5, 0.75, 0.5, 0.8125, 0.5, 0.8125, 0.5, 0.7812, 0.5, 0.7812, 0.5, 0.8438, 0.5, 0.8438, 0.5, 0.8125, 0.5, 0.8125, 0.5, 0.875, 0.5, 0.875, 0.5, 0.8438, 0.5, 0.8438, 0.5, 0.9062, 0.5, 0.9062, 0.5, 0.875, 0.5, 0.875, 0.5, 0.9375, 0.5, 0.9375, 0.5, 0.9062, 0.5, 0.9062, 0.5, 0.9688, 0.5, 0.9688, 0.5, 0.9375, 0.5, 0.9375, 0.5, 1.0, 0.5, 1.0, 0.5, 0.9688, 0.5, 0.9688, 0.5, 0.7812, 0.5, 0.7813, 0.5605, 0.7656, 0.5605, 0.7656, 0.5, 0.03125, 0.5, 0.03125, 0.5605, 0.0, 0.5605, 0.0, 0.5, 0.0625, 0.5, 0.0625, 0.5605, 0.03125, 0.5605, 0.03125, 0.5, 0.09375, 0.5, 0.09375, 0.5605, 0.0625, 0.5605, 0.0625, 0.5, 0.125, 0.5, 0.125, 0.5605, 0.09375, 0.5605, 0.09375, 0.5, 0.1562, 0.5, 0.1562, 0.5605, 0.125, 0.5605, 0.125, 0.5, 0.1875, 0.5, 0.1875, 0.5605, 0.1562, 0.5605, 0.1562, 0.5, 0.2188, 0.5, 0.2188, 0.5605, 0.1875, 0.5605, 0.1875, 0.5, 0.25, 0.5, 0.25, 0.5605, 0.2188, 0.5605, 0.2188, 0.5, 0.2812, 0.5, 0.2812, 0.5605, 0.25, 0.5605, 0.25, 0.5, 0.3125, 0.5, 0.3125, 0.5605, 0.2812, 0.5605, 0.2812, 0.5, 0.3438, 0.5, 0.3438, 0.5605, 0.3125, 0.5605, 0.3125, 0.5, 0.375, 0.5, 0.375, 0.5605, 0.3438, 0.5605, 0.3438, 0.5, 0.4062, 0.5, 0.4062, 0.5605, 0.375, 0.5605, 0.375, 0.5, 0.4375, 0.5, 0.4375, 0.5605, 0.4062, 0.5605, 0.4062, 0.5, 0.4688, 0.5, 0.4688, 0.5605, 0.4375, 0.5605, 0.4375, 0.5, 0.5, 0.5, 0.5, 0.5605, 0.4688, 0.5605, 0.4688, 0.5, 0.5312, 0.5, 0.5312, 0.5605, 0.5, 0.5605, 0.5, 0.5, 0.5625, 0.5, 0.5625, 0.5605, 0.5312, 0.5605, 0.5312, 0.5, 0.5938, 0.5, 0.5938, 0.5605, 0.5625, 0.5605, 0.5625, 0.5, 0.625, 0.5, 0.625, 0.5605, 0.5938, 0.5605, 0.5938, 0.5, 0.6562, 0.5, 0.6562, 0.5605, 0.625, 0.5605, 0.625, 0.5, 0.6875, 0.5, 0.6875, 0.5605, 0.6562, 0.5605, 0.6562, 0.5, 0.7188, 0.5, 0.7188, 0.5605, 0.6875, 0.5605, 0.6875, 0.5, 0.75, 0.5, 0.75, 0.5605, 0.7188, 0.5605, 0.7188, 0.5, 0.7656, 0.5, 0.7656, 0.5605, 0.75, 0.5605, 0.75, 0.5, 0.8125, 0.5, 0.8125, 0.5605, 0.7813, 0.5605, 0.7812, 0.5, 0.8438, 0.5, 0.8438, 0.5605, 0.8125, 0.5605, 0.8125, 0.5, 0.875, 0.5, 0.875, 0.5605, 0.8438, 0.5605, 0.8438, 0.5, 0.9062, 0.5, 0.9062, 0.5605, 0.875, 0.5605, 0.875, 0.5, 0.9375, 0.5, 0.9375, 0.5605, 0.9062, 0.5605, 0.9062, 0.5, 0.9688, 0.5, 0.9688, 0.5605, 0.9375, 0.5605, 0.9375, 0.5, 1.0, 0.5, 1.0, 0.5605, 0.9688, 0.5605, 0.9688, 0.5])
me_cilindro_002.materials.append(mat_material_002)
me_cilindro_002.materials.append(mat_material_003)
me_cilindro_002.update()
me_plano = bpy.data.meshes.new('Plano')
me_plano.from_pydata([(-0.8932, -0.9832, 0.08177), (0.8863, -1.062, 0.1745), (-0.8932, 1.017, 0.08177), (0.8863, 0.9377, 0.1745), (-0.6617, -1.0, 0.0), (-0.6617, 1.0, 0.0), (0.6332, -1.0, 0.0), (0.6332, 1.0, 0.0)], [], [(6, 1, 3, 7), (0, 4, 5, 2), (4, 6, 7, 5)])
_uv = me_plano.uv_layers.new(name='MapaUV')
_uv.uv.foreach_set('vector', [0.8166, 0.0, 1.0, 0.0, 1.0, 1.0, 0.8166, 1.0, 0.0, 0.0, 0.1692, 0.0, 0.1692, 1.0, 0.0, 1.0, 0.1692, 0.0, 0.8166, 0.0, 0.8166, 1.0, 0.1692, 1.0])
me_plano.materials.append(mat_queso_001)
me_plano.update()
me_plano_001 = bpy.data.meshes.new('Plano.001')
me_plano_001.from_pydata([(-0.7527, 0.6998, 0.03506), (-0.776, 0.4738, 0.0), (-0.9399, 0.3667, -0.04196), (-0.8028, 0.1862, 0.0), (-0.8937, -0.0002977, 0.03473), (0.0, 0.9167, 0.0), (-0.1862, 0.8343, 0.0), (-0.3646, 0.8542, 0.0), (-0.4381, 0.7048, -0.003271), (-0.6875, 6.286e-09, 0.0), (-0.4583, -1.863e-09, 0.0), (-0.2292, 2.212e-09, 0.0), (0.0, 2.794e-09, 0.0), (-0.6761, 0.2021, 0.0), (-0.5099, 0.1935, 0.0388), (-0.2662, 0.1759, -0.002926), (0.0, 0.2292, 0.0), (-0.6855, 0.3274, -0.005233), (-0.3788, 0.4959, 0.003938), (-0.237, 0.4528, -0.01099), (0.009884, 0.4298, 0.05041), (-0.5839, 0.5565, -0.06325), (-0.4002, 0.643, 0.0), (-0.2407, 0.6104, -0.004701), (0.0, 0.6875, 0.0)], [], [(9, 10, 14, 13), (10, 11, 15, 14), (11, 12, 16, 15), (13, 14, 18, 17), (14, 15, 19, 18), (15, 16, 20, 19), (17, 18, 22, 21), (18, 19, 23, 22), (19, 20, 24, 23), (23, 24, 5, 6), (22, 23, 6, 7), (21, 22, 7, 8), (1, 21, 8, 0), (2, 17, 21, 1), (3, 13, 17, 2), (4, 9, 13, 3)])
_uv = me_plano_001.uv_layers.new(name='MapaUV')
_uv.uv.foreach_set('vector', [0.125, 0.5, 0.25, 0.5, 0.25, 0.625, 0.125, 0.625, 0.25, 0.5, 0.375, 0.5, 0.375, 0.625, 0.25, 0.625, 0.375, 0.5, 0.5, 0.5, 0.5, 0.625, 0.375, 0.625, 0.125, 0.625, 0.25, 0.625, 0.25, 0.75, 0.125, 0.75, 0.25, 0.625, 0.375, 0.625, 0.375, 0.75, 0.25, 0.75, 0.375, 0.625, 0.5, 0.625, 0.5, 0.75, 0.375, 0.75, 0.125, 0.75, 0.25, 0.75, 0.25, 0.875, 0.125, 0.875, 0.25, 0.75, 0.375, 0.75, 0.375, 0.875, 0.25, 0.875, 0.375, 0.75, 0.5, 0.75, 0.5, 0.875, 0.375, 0.875, 0.375, 0.875, 0.5, 0.875, 0.5, 1.0, 0.375, 1.0, 0.25, 0.875, 0.375, 0.875, 0.375, 1.0, 0.25, 1.0, 0.125, 0.875, 0.25, 0.875, 0.25, 1.0, 0.125, 1.0, 0.0, 0.875, 0.125, 0.875, 0.125, 1.0, 0.0, 1.0, 0.0, 0.75, 0.125, 0.75, 0.125, 0.875, 0.0, 0.875, 0.0, 0.625, 0.125, 0.625, 0.125, 0.75, 0.0, 0.75, 0.0, 0.5, 0.125, 0.5, 0.125, 0.625, 0.0, 0.625])
me_plano_001.materials.append(mat_material_001)
me_plano_001.update()
me_cubo_018 = bpy.data.meshes.new('Cubo.018')
me_cubo_018.from_pydata([(-1.0, -1.0, -1.0), (-1.0, -1.0, 1.0), (-1.0, 1.0, -1.0), (-1.0, 1.0, 1.0), (1.0, -1.0, -1.0), (1.0, -1.0, 1.0), (1.0, 1.0, -1.0), (1.0, 1.0, 1.0)], [], [(0, 1, 3, 2), (2, 3, 7, 6), (6, 7, 5, 4), (4, 5, 1, 0), (2, 6, 4, 0), (7, 3, 1, 5)])
_uv = me_cubo_018.uv_layers.new(name='MapaUV')
_uv.uv.foreach_set('vector', [0.375, 0.0, 0.625, 0.0, 0.625, 0.25, 0.375, 0.25, 0.375, 0.25, 0.625, 0.25, 0.625, 0.5, 0.375, 0.5, 0.375, 0.5, 0.625, 0.5, 0.625, 0.75, 0.375, 0.75, 0.375, 0.75, 0.625, 0.75, 0.625, 1.0, 0.375, 1.0, 0.125, 0.5, 0.375, 0.5, 0.375, 0.75, 0.125, 0.75, 0.625, 0.5, 0.875, 0.5, 0.875, 0.75, 0.625, 0.75])
me_cubo_018.update()
me_cubo_019 = bpy.data.meshes.new('Cubo.019')
me_cubo_019.from_pydata([(-1.0, -1.0, -1.0), (-1.0, -1.0, 1.0), (-1.0, 1.0, -1.0), (-1.0, 1.0, 1.0), (1.0, -1.0, -1.0), (1.0, -1.0, 1.0), (1.0, 1.0, -1.0), (1.0, 1.0, 1.0)], [], [(0, 1, 3, 2), (2, 3, 7, 6), (6, 7, 5, 4), (4, 5, 1, 0), (2, 6, 4, 0), (7, 3, 1, 5)])
_uv = me_cubo_019.uv_layers.new(name='MapaUV')
_uv.uv.foreach_set('vector', [0.375, 0.0, 0.625, 0.0, 0.625, 0.25, 0.375, 0.25, 0.375, 0.25, 0.625, 0.25, 0.625, 0.5, 0.375, 0.5, 0.375, 0.5, 0.625, 0.5, 0.625, 0.75, 0.375, 0.75, 0.375, 0.75, 0.625, 0.75, 0.625, 1.0, 0.375, 1.0, 0.125, 0.5, 0.375, 0.5, 0.375, 0.75, 0.125, 0.75, 0.625, 0.5, 0.875, 0.5, 0.875, 0.75, 0.625, 0.75])
me_cubo_019.update()
me_cubo_020 = bpy.data.meshes.new('Cubo.020')
me_cubo_020.from_pydata([(-1.0, -1.0, -1.0), (-1.0, -1.0, 1.0), (-1.0, 1.0, -1.0), (-1.0, 1.0, 1.0), (1.0, -1.0, -1.0), (1.0, -1.0, 1.0), (1.0, 1.0, -1.0), (1.0, 1.0, 1.0)], [], [(0, 1, 3, 2), (2, 3, 7, 6), (6, 7, 5, 4), (4, 5, 1, 0), (2, 6, 4, 0), (7, 3, 1, 5)])
_uv = me_cubo_020.uv_layers.new(name='MapaUV')
_uv.uv.foreach_set('vector', [0.375, 0.0, 0.625, 0.0, 0.625, 0.25, 0.375, 0.25, 0.375, 0.25, 0.625, 0.25, 0.625, 0.5, 0.375, 0.5, 0.375, 0.5, 0.625, 0.5, 0.625, 0.75, 0.375, 0.75, 0.375, 0.75, 0.625, 0.75, 0.625, 1.0, 0.375, 1.0, 0.125, 0.5, 0.375, 0.5, 0.375, 0.75, 0.125, 0.75, 0.625, 0.5, 0.875, 0.5, 0.875, 0.75, 0.625, 0.75])
me_cubo_020.update()
me_cubo_021 = bpy.data.meshes.new('Cubo.021')
me_cubo_021.from_pydata([(-1.0, -1.0, -1.0), (-1.0, -1.0, 1.0), (-1.0, 1.0, -1.0), (-1.0, 1.0, 1.0), (1.0, -1.0, -1.0), (1.0, -1.0, 1.0), (1.0, 1.0, -1.0), (1.0, 1.0, 1.0)], [], [(0, 1, 3, 2), (2, 3, 7, 6), (6, 7, 5, 4), (4, 5, 1, 0), (2, 6, 4, 0), (7, 3, 1, 5)])
_uv = me_cubo_021.uv_layers.new(name='MapaUV')
_uv.uv.foreach_set('vector', [0.375, 0.0, 0.625, 0.0, 0.625, 0.25, 0.375, 0.25, 0.375, 0.25, 0.625, 0.25, 0.625, 0.5, 0.375, 0.5, 0.375, 0.5, 0.625, 0.5, 0.625, 0.75, 0.375, 0.75, 0.375, 0.75, 0.625, 0.75, 0.625, 1.0, 0.375, 1.0, 0.125, 0.5, 0.375, 0.5, 0.375, 0.75, 0.125, 0.75, 0.625, 0.5, 0.875, 0.5, 0.875, 0.75, 0.625, 0.75])
me_cubo_021.update()
me_cubo_022 = bpy.data.meshes.new('Cubo.022')
me_cubo_022.from_pydata([(-1.0, -1.0, -1.0), (-1.0, -1.0, 1.0), (-1.0, 1.0, -1.0), (-1.0, 1.0, 1.0), (1.0, -1.0, -1.0), (1.0, -1.0, 1.0), (1.0, 1.0, -1.0), (1.0, 1.0, 1.0)], [], [(0, 1, 3, 2), (2, 3, 7, 6), (6, 7, 5, 4), (4, 5, 1, 0), (2, 6, 4, 0), (7, 3, 1, 5)])
_uv = me_cubo_022.uv_layers.new(name='MapaUV')
_uv.uv.foreach_set('vector', [0.375, 0.0, 0.625, 0.0, 0.625, 0.25, 0.375, 0.25, 0.375, 0.25, 0.625, 0.25, 0.625, 0.5, 0.375, 0.5, 0.375, 0.5, 0.625, 0.5, 0.625, 0.75, 0.375, 0.75, 0.375, 0.75, 0.625, 0.75, 0.625, 1.0, 0.375, 1.0, 0.125, 0.5, 0.375, 0.5, 0.375, 0.75, 0.125, 0.75, 0.625, 0.5, 0.875, 0.5, 0.875, 0.75, 0.625, 0.75])
me_cubo_022.update()
me_cubo_023 = bpy.data.meshes.new('Cubo.023')
me_cubo_023.from_pydata([(-1.0, -1.0, -1.0), (-1.0, -1.0, 1.0), (-1.0, 1.0, -1.0), (-1.0, 1.0, 1.0), (1.0, -1.0, -1.0), (1.0, -1.0, 1.0), (1.0, 1.0, -1.0), (1.0, 1.0, 1.0)], [], [(0, 1, 3, 2), (2, 3, 7, 6), (6, 7, 5, 4), (4, 5, 1, 0), (2, 6, 4, 0), (7, 3, 1, 5)])
_uv = me_cubo_023.uv_layers.new(name='MapaUV')
_uv.uv.foreach_set('vector', [0.375, 0.0, 0.625, 0.0, 0.625, 0.25, 0.375, 0.25, 0.375, 0.25, 0.625, 0.25, 0.625, 0.5, 0.375, 0.5, 0.375, 0.5, 0.625, 0.5, 0.625, 0.75, 0.375, 0.75, 0.375, 0.75, 0.625, 0.75, 0.625, 1.0, 0.375, 1.0, 0.125, 0.5, 0.375, 0.5, 0.375, 0.75, 0.125, 0.75, 0.625, 0.5, 0.875, 0.5, 0.875, 0.75, 0.625, 0.75])
me_cubo_023.update()
me_cubo_024 = bpy.data.meshes.new('Cubo.024')
me_cubo_024.from_pydata([(-1.0, -1.0, -1.0), (-1.0, -1.0, 1.0), (-1.0, 1.0, -1.0), (-1.0, 1.0, 1.0), (1.0, -1.0, -1.0), (1.0, -1.0, 1.0), (1.0, 1.0, -1.0), (1.0, 1.0, 1.0)], [], [(0, 1, 3, 2), (2, 3, 7, 6), (6, 7, 5, 4), (4, 5, 1, 0), (2, 6, 4, 0), (7, 3, 1, 5)])
_uv = me_cubo_024.uv_layers.new(name='MapaUV')
_uv.uv.foreach_set('vector', [0.375, 0.0, 0.625, 0.0, 0.625, 0.25, 0.375, 0.25, 0.375, 0.25, 0.625, 0.25, 0.625, 0.5, 0.375, 0.5, 0.375, 0.5, 0.625, 0.5, 0.625, 0.75, 0.375, 0.75, 0.375, 0.75, 0.625, 0.75, 0.625, 1.0, 0.375, 1.0, 0.125, 0.5, 0.375, 0.5, 0.375, 0.75, 0.125, 0.75, 0.625, 0.5, 0.875, 0.5, 0.875, 0.75, 0.625, 0.75])
me_cubo_024.update()
me_cubo_025 = bpy.data.meshes.new('Cubo.025')
me_cubo_025.from_pydata([(-1.0, -1.0, -1.0), (-1.0, -1.0, 1.0), (-1.0, 1.0, -1.0), (-1.0, 1.0, 1.0), (1.0, -1.0, -1.0), (1.0, -1.0, 1.0), (1.0, 1.0, -1.0), (1.0, 1.0, 1.0)], [], [(0, 1, 3, 2), (2, 3, 7, 6), (6, 7, 5, 4), (4, 5, 1, 0), (2, 6, 4, 0), (7, 3, 1, 5)])
_uv = me_cubo_025.uv_layers.new(name='MapaUV')
_uv.uv.foreach_set('vector', [0.375, 0.0, 0.625, 0.0, 0.625, 0.25, 0.375, 0.25, 0.375, 0.25, 0.625, 0.25, 0.625, 0.5, 0.375, 0.5, 0.375, 0.5, 0.625, 0.5, 0.625, 0.75, 0.375, 0.75, 0.375, 0.75, 0.625, 0.75, 0.625, 1.0, 0.375, 1.0, 0.125, 0.5, 0.375, 0.5, 0.375, 0.75, 0.125, 0.75, 0.625, 0.5, 0.875, 0.5, 0.875, 0.75, 0.625, 0.75])
me_cubo_025.update()
me_cubo_026 = bpy.data.meshes.new('Cubo.026')
me_cubo_026.from_pydata([(-1.0, -1.0, -1.0), (-1.0, -1.0, 1.0), (-1.0, 1.0, -1.0), (-1.0, 1.0, 1.0), (1.0, -1.0, -1.0), (1.0, -1.0, 1.0), (1.0, 1.0, -1.0), (1.0, 1.0, 1.0)], [], [(0, 1, 3, 2), (2, 3, 7, 6), (6, 7, 5, 4), (4, 5, 1, 0), (2, 6, 4, 0), (7, 3, 1, 5)])
_uv = me_cubo_026.uv_layers.new(name='MapaUV')
_uv.uv.foreach_set('vector', [0.375, 0.0, 0.625, 0.0, 0.625, 0.25, 0.375, 0.25, 0.375, 0.25, 0.625, 0.25, 0.625, 0.5, 0.375, 0.5, 0.375, 0.5, 0.625, 0.5, 0.625, 0.75, 0.375, 0.75, 0.375, 0.75, 0.625, 0.75, 0.625, 1.0, 0.375, 1.0, 0.125, 0.5, 0.375, 0.5, 0.375, 0.75, 0.125, 0.75, 0.625, 0.5, 0.875, 0.5, 0.875, 0.75, 0.625, 0.75])
me_cubo_026.update()
me_cubo_027 = bpy.data.meshes.new('Cubo.027')
me_cubo_027.from_pydata([(-1.0, -1.0, -1.0), (-1.0, -1.0, 1.0), (-1.0, 1.0, -1.0), (-1.0, 1.0, 1.0), (1.0, -1.0, -1.0), (1.0, -1.0, 1.0), (1.0, 1.0, -1.0), (1.0, 1.0, 1.0)], [], [(0, 1, 3, 2), (2, 3, 7, 6), (6, 7, 5, 4), (4, 5, 1, 0), (2, 6, 4, 0), (7, 3, 1, 5)])
_uv = me_cubo_027.uv_layers.new(name='MapaUV')
_uv.uv.foreach_set('vector', [0.375, 0.0, 0.625, 0.0, 0.625, 0.25, 0.375, 0.25, 0.375, 0.25, 0.625, 0.25, 0.625, 0.5, 0.375, 0.5, 0.375, 0.5, 0.625, 0.5, 0.625, 0.75, 0.375, 0.75, 0.375, 0.75, 0.625, 0.75, 0.625, 1.0, 0.375, 1.0, 0.125, 0.5, 0.375, 0.5, 0.375, 0.75, 0.125, 0.75, 0.625, 0.5, 0.875, 0.5, 0.875, 0.75, 0.625, 0.75])
me_cubo_027.update()
me_cubo_028 = bpy.data.meshes.new('Cubo.028')
me_cubo_028.from_pydata([(-1.0, -1.0, -1.0), (-1.0, -1.0, 1.0), (-1.0, 1.0, -1.0), (-1.0, 1.0, 1.0), (1.0, -1.0, -1.0), (1.0, -1.0, 1.0), (1.0, 1.0, -1.0), (1.0, 1.0, 1.0)], [], [(0, 1, 3, 2), (2, 3, 7, 6), (6, 7, 5, 4), (4, 5, 1, 0), (2, 6, 4, 0), (7, 3, 1, 5)])
_uv = me_cubo_028.uv_layers.new(name='MapaUV')
_uv.uv.foreach_set('vector', [0.375, 0.0, 0.625, 0.0, 0.625, 0.25, 0.375, 0.25, 0.375, 0.25, 0.625, 0.25, 0.625, 0.5, 0.375, 0.5, 0.375, 0.5, 0.625, 0.5, 0.625, 0.75, 0.375, 0.75, 0.375, 0.75, 0.625, 0.75, 0.625, 1.0, 0.375, 1.0, 0.125, 0.5, 0.375, 0.5, 0.375, 0.75, 0.125, 0.75, 0.625, 0.5, 0.875, 0.5, 0.875, 0.75, 0.625, 0.75])
me_cubo_028.update()
me_cubo_029 = bpy.data.meshes.new('Cubo.029')
me_cubo_029.from_pydata([(-1.0, -1.0, -1.0), (-1.0, -1.0, 1.0), (-1.0, 1.0, -1.0), (-1.0, 1.0, 1.0), (1.0, -1.0, -1.0), (1.0, -1.0, 1.0), (1.0, 1.0, -1.0), (1.0, 1.0, 1.0)], [], [(0, 1, 3, 2), (2, 3, 7, 6), (6, 7, 5, 4), (4, 5, 1, 0), (2, 6, 4, 0), (7, 3, 1, 5)])
_uv = me_cubo_029.uv_layers.new(name='MapaUV')
_uv.uv.foreach_set('vector', [0.375, 0.0, 0.625, 0.0, 0.625, 0.25, 0.375, 0.25, 0.375, 0.25, 0.625, 0.25, 0.625, 0.5, 0.375, 0.5, 0.375, 0.5, 0.625, 0.5, 0.625, 0.75, 0.375, 0.75, 0.375, 0.75, 0.625, 0.75, 0.625, 1.0, 0.375, 1.0, 0.125, 0.5, 0.375, 0.5, 0.375, 0.75, 0.125, 0.75, 0.625, 0.5, 0.875, 0.5, 0.875, 0.75, 0.625, 0.75])
me_cubo_029.update()

# ---- objects
ob_pan = bpy.data.objects.new('pan', me_cube)
ob_light = bpy.data.objects.new('Light', light_light)
ob_camera = bpy.data.objects.new('Camera', cam_camera)
ob_cilindro_001 = bpy.data.objects.new('Cilindro.001', me_cilindro_001)
ob_cilindro_002 = bpy.data.objects.new('Cilindro.002', me_cilindro_002)
ob_plano = bpy.data.objects.new('Plano', me_plano)
ob_plano_001 = bpy.data.objects.new('Plano.001', me_plano_001)
ob_sol = bpy.data.objects.new('Sol', light_sol)
ob_sol_001 = bpy.data.objects.new('Sol.001', light_sol_001)
ob_cubo = bpy.data.objects.new('Cubo', me_cubo_018)
ob_cubo_001 = bpy.data.objects.new('Cubo.001', me_cubo_019)
ob_cubo_002 = bpy.data.objects.new('Cubo.002', me_cubo_020)
ob_cubo_003 = bpy.data.objects.new('Cubo.003', me_cubo_021)
ob_cubo_004 = bpy.data.objects.new('Cubo.004', me_cubo_022)
ob_cubo_005 = bpy.data.objects.new('Cubo.005', me_cubo_023)
ob_cubo_006 = bpy.data.objects.new('Cubo.006', me_cubo_024)
ob_cubo_007 = bpy.data.objects.new('Cubo.007', me_cubo_025)
ob_cubo_008 = bpy.data.objects.new('Cubo.008', me_cubo_026)
ob_cubo_009 = bpy.data.objects.new('Cubo.009', me_cubo_027)
ob_cubo_010 = bpy.data.objects.new('Cubo.010', me_cubo_028)
ob_cubo_011 = bpy.data.objects.new('Cubo.011', me_cubo_029)

# ---- transforms, parenting, visibility, modifiers, constraints
ob_pan.location = (0.4668, 1.277, 1.142)
ob_pan.rotation_euler = (-7.893, -0.008833, -4.354)
ob_pan.scale = (0.8689, 0.8689, 0.8689)
ob_pan.lock_rotations_4d = False
ob_pan.empty_display_type = 'ARROWS'
ob_pan.lineart.crease_threshold = 0.0
_m = ob_pan.modifiers.new('Subdivision', 'SUBSURF')
_m.levels = 2
ob_light.location = (4.076, -0.5097, 4.236)
ob_light.rotation_euler = (-2.481, -0.08808, 4.416)
ob_light.lock_rotations_4d = False
ob_light.empty_display_type = 'ARROWS'
ob_light.color = (0.0, 0.0, 0.0, 0.0)
ob_light.lineart.crease_threshold = 0.0
ob_camera.location = (5.027, 0.8047, 0.7172)
ob_camera.rotation_euler = (1.616, 0.02662, 1.61)
ob_camera.lock_rotations_4d = False
ob_camera.empty_display_type = 'ARROWS'
ob_camera.color = (0.0, 0.0, 0.0, 0.0)
ob_camera.display_type = 'WIRE'
ob_camera.lineart.crease_threshold = 0.0
ob_cilindro_001.location = (0.496, 1.306, -0.2417)
ob_cilindro_001.rotation_euler = (3.107, -0.0, -4.311)
ob_cilindro_001.scale = (0.6304, 0.6304, 0.6304)
_m = ob_cilindro_001.modifiers.new('Subdivision', 'SUBSURF')
_m.levels = 5
ob_cilindro_002.location = (0.481, 1.3, -0.5058)
ob_cilindro_002.rotation_euler = (3.107, -0.0, -4.311)
ob_cilindro_002.scale = (0.7228, 0.7228, 0.7228)
_m = ob_cilindro_002.modifiers.new('Subdivision', 'SUBSURF')
ob_plano.location = (0.4903, 1.319, 0.4375)
ob_plano.rotation_euler = (3.107, -0.0, -4.5)
ob_plano.scale = (0.7663, 0.7663, 0.7663)
_m = ob_plano.modifiers.new('Subdivision', 'SUBSURF')
_m.levels = 2
ob_plano_001.location = (0.4796, 1.274, 0.4594)
ob_plano_001.rotation_euler = (3.107, -0.0, -4.311)
ob_plano_001.scale = (0.8375, 0.8375, 0.8375)
_m = ob_plano_001.modifiers.new('Simetrizar', 'MIRROR')
_m.use_axis = (True, True, False)
_m = ob_plano_001.modifiers.new('Subdivisión', 'SUBSURF')
ob_sol.location = (-2.249, 0.8472, 0.142)
ob_sol.rotation_euler = (-7.829, 0.8945, -10.71)
ob_sol_001.location = (1.56, 21.85, 0.8697)
ob_sol_001.rotation_euler = (-6.587, 0.8698, 8.788)
ob_cubo.location = (-0.249, 1.207, 0.798)
ob_cubo.rotation_euler = (0.0, -0.0, -3.799)
ob_cubo.scale = (-0.0116, -0.0116, -0.006313)
_m = ob_cubo.modifiers.new('Subdivision', 'SUBSURF')
_m.levels = 3
ob_cubo_001.location = (0.5011, 1.054, 1.152)
ob_cubo_001.rotation_euler = (0.0, -0.0, -3.799)
ob_cubo_001.scale = (0.0227, 0.0227, 0.01236)
_m = ob_cubo_001.modifiers.new('Subdivision', 'SUBSURF')
_m.levels = 3
ob_cubo_002.location = (0.347, 1.027, 1.136)
ob_cubo_002.rotation_euler = (0.0, -0.0, -3.799)
ob_cubo_002.scale = (0.0227, 0.0227, 0.01236)
_m = ob_cubo_002.modifiers.new('Subdivision', 'SUBSURF')
_m.levels = 3
ob_cubo_003.location = (0.2796, 1.227, 1.148)
ob_cubo_003.rotation_euler = (0.0, -0.0, -3.799)
ob_cubo_003.scale = (0.0227, 0.0227, 0.01236)
_m = ob_cubo_003.modifiers.new('Subdivision', 'SUBSURF')
_m.levels = 3
ob_cubo_004.location = (0.1131, 1.398, 1.122)
ob_cubo_004.rotation_euler = (0.0, -0.0, -3.799)
ob_cubo_004.scale = (0.0227, 0.0227, 0.01236)
_m = ob_cubo_004.modifiers.new('Subdivision', 'SUBSURF')
_m.levels = 3
ob_cubo_005.location = (0.5872, 1.475, 1.156)
ob_cubo_005.rotation_euler = (0.0, -0.0, -3.799)
ob_cubo_005.scale = (0.0227, 0.0227, 0.01236)
_m = ob_cubo_005.modifiers.new('Subdivision', 'SUBSURF')
_m.levels = 3
ob_cubo_006.location = (0.5081, 1.686, 1.119)
ob_cubo_006.rotation_euler = (0.0, -0.0, -3.799)
ob_cubo_006.scale = (0.0227, 0.0227, 0.01236)
_m = ob_cubo_006.modifiers.new('Subdivision', 'SUBSURF')
_m.levels = 3
ob_cubo_007.location = (0.8265, 1.467, 1.112)
ob_cubo_007.rotation_euler = (0.0, -0.0, -3.799)
ob_cubo_007.scale = (0.0227, 0.0227, 0.01236)
_m = ob_cubo_007.modifiers.new('Subdivision', 'SUBSURF')
_m.levels = 3
ob_cubo_008.location = (1.034, 1.142, 0.9878)
ob_cubo_008.rotation_euler = (0.0, -0.0, -3.799)
ob_cubo_008.scale = (0.0227, 0.0227, 0.01236)
_m = ob_cubo_008.modifiers.new('Subdivision', 'SUBSURF')
_m.levels = 3
ob_cubo_009.location = (0.8791, 1.019, 1.079)
ob_cubo_009.rotation_euler = (0.0, -0.0, -3.799)
ob_cubo_009.scale = (0.0227, 0.0227, 0.01236)
_m = ob_cubo_009.modifiers.new('Subdivision', 'SUBSURF')
_m.levels = 3
ob_cubo_010.location = (0.4637, 0.7634, 1.061)
ob_cubo_010.rotation_euler = (0.0, -0.0, -3.799)
ob_cubo_010.scale = (0.0227, 0.0227, 0.01236)
_m = ob_cubo_010.modifiers.new('Subdivision', 'SUBSURF')
_m.levels = 3
ob_cubo_011.location = (-0.04656, 1.224, 1.072)
ob_cubo_011.rotation_euler = (0.0, -0.0, -3.799)
ob_cubo_011.scale = (0.0227, 0.0227, 0.01236)
_m = ob_cubo_011.modifiers.new('Subdivision', 'SUBSURF')
_m.levels = 3

# ---- collection membership
col_collection.objects.link(ob_pan)
col_collection.objects.link(ob_light)
col_collection.objects.link(ob_camera)
col_collection.objects.link(ob_cilindro_001)
col_collection.objects.link(ob_cilindro_002)
col_collection.objects.link(ob_plano)
col_collection.objects.link(ob_plano_001)
col_collection.objects.link(ob_sol)
col_collection.objects.link(ob_sol_001)
col_collection.objects.link(ob_cubo)
col_collection.objects.link(ob_cubo_001)
col_collection.objects.link(ob_cubo_002)
col_collection.objects.link(ob_cubo_003)
col_collection.objects.link(ob_cubo_004)
col_collection.objects.link(ob_cubo_005)
col_collection.objects.link(ob_cubo_006)
col_collection.objects.link(ob_cubo_007)
col_collection.objects.link(ob_cubo_008)
col_collection.objects.link(ob_cubo_009)
col_collection.objects.link(ob_cubo_010)
col_collection.objects.link(ob_cubo_011)

# ---- scene / render settings (as saved in the file)
scene.camera = ob_camera
scene.frame_start = 1; scene.frame_end = 250; scene.frame_set(13)
scene.render.engine = 'BLENDER_EEVEE_NEXT'
scene.render.image_settings.color_depth = '16'
scene.render.image_settings.compression = 100
bpy.context.view_layer.update()
